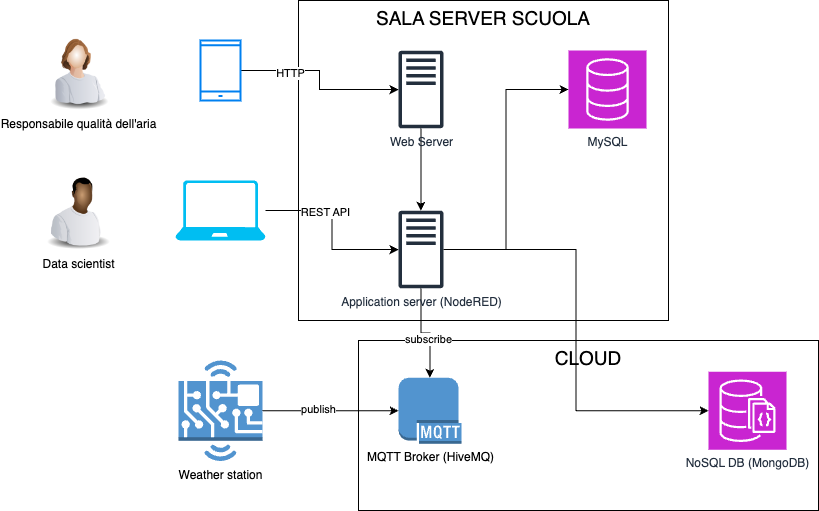

The diagram above was exported from draw.io. Its source (the exported page's mxGraphModel, read from the mxfile embedded in the PNG):
<mxGraphModel dx="954" dy="565" grid="1" gridSize="10" guides="1" tooltips="1" connect="1" arrows="1" fold="1" page="1" pageScale="1" pageWidth="850" pageHeight="1100" math="0" shadow="0">
  <root>
    <mxCell id="0" />
    <mxCell id="1" parent="0" />
    <mxCell id="dNK6OqIcPMwqdm7LL6dI-23" value="CLOUD" style="whiteSpace=wrap;html=1;verticalAlign=top;fontSize=19;" parent="1" vertex="1">
      <mxGeometry x="360" y="360" width="460" height="170" as="geometry" />
    </mxCell>
    <mxCell id="dNK6OqIcPMwqdm7LL6dI-22" value="SALA SERVER SCUOLA" style="whiteSpace=wrap;html=1;verticalAlign=top;fontSize=19;" parent="1" vertex="1">
      <mxGeometry x="300" y="20" width="370" height="320" as="geometry" />
    </mxCell>
    <mxCell id="dNK6OqIcPMwqdm7LL6dI-2" value="Responsabile qualità dell'aria" style="image;html=1;image=img/lib/clip_art/people/Worker_Woman_128x128.png" parent="1" vertex="1">
      <mxGeometry x="40" y="50" width="80" height="80" as="geometry" />
    </mxCell>
    <mxCell id="dNK6OqIcPMwqdm7LL6dI-3" value="Data scientist" style="image;html=1;image=img/lib/clip_art/people/Worker_Black_128x128.png" parent="1" vertex="1">
      <mxGeometry x="40" y="190" width="80" height="80" as="geometry" />
    </mxCell>
    <mxCell id="dNK6OqIcPMwqdm7LL6dI-4" value="Weather station" style="outlineConnect=0;dashed=0;verticalLabelPosition=bottom;verticalAlign=top;align=center;html=1;shape=mxgraph.aws3.hardware_board;fillColor=#5294CF;gradientColor=none;" parent="1" vertex="1">
      <mxGeometry x="180" y="380" width="84" height="100.5" as="geometry" />
    </mxCell>
    <mxCell id="dNK6OqIcPMwqdm7LL6dI-5" value="MySQL" style="sketch=0;points=[[0,0,0],[0.25,0,0],[0.5,0,0],[0.75,0,0],[1,0,0],[0,1,0],[0.25,1,0],[0.5,1,0],[0.75,1,0],[1,1,0],[0,0.25,0],[0,0.5,0],[0,0.75,0],[1,0.25,0],[1,0.5,0],[1,0.75,0]];outlineConnect=0;fontColor=#232F3E;fillColor=#C925D1;strokeColor=#ffffff;dashed=0;verticalLabelPosition=bottom;verticalAlign=top;align=center;html=1;fontSize=12;fontStyle=0;aspect=fixed;shape=mxgraph.aws4.resourceIcon;resIcon=mxgraph.aws4.database;" parent="1" vertex="1">
      <mxGeometry x="570" y="70" width="78" height="78" as="geometry" />
    </mxCell>
    <mxCell id="dNK6OqIcPMwqdm7LL6dI-6" value="NoSQL DB (MongoDB)" style="sketch=0;points=[[0,0,0],[0.25,0,0],[0.5,0,0],[0.75,0,0],[1,0,0],[0,1,0],[0.25,1,0],[0.5,1,0],[0.75,1,0],[1,1,0],[0,0.25,0],[0,0.5,0],[0,0.75,0],[1,0.25,0],[1,0.5,0],[1,0.75,0]];outlineConnect=0;fontColor=#232F3E;fillColor=#C925D1;strokeColor=#ffffff;dashed=0;verticalLabelPosition=bottom;verticalAlign=top;align=center;html=1;fontSize=12;fontStyle=0;aspect=fixed;shape=mxgraph.aws4.resourceIcon;resIcon=mxgraph.aws4.documentdb_with_mongodb_compatibility;" parent="1" vertex="1">
      <mxGeometry x="710" y="391.25" width="78" height="78" as="geometry" />
    </mxCell>
    <mxCell id="dNK6OqIcPMwqdm7LL6dI-16" style="edgeStyle=orthogonalEdgeStyle;rounded=0;orthogonalLoop=1;jettySize=auto;html=1;startArrow=classic;startFill=1;endArrow=none;endFill=0;" parent="1" source="dNK6OqIcPMwqdm7LL6dI-9" target="dNK6OqIcPMwqdm7LL6dI-11" edge="1">
      <mxGeometry relative="1" as="geometry" />
    </mxCell>
    <mxCell id="x1Dku-TS7Y3tXDmA2qME-1" value="subscribe" style="edgeLabel;html=1;align=center;verticalAlign=middle;resizable=0;points=[];" vertex="1" connectable="0" parent="dNK6OqIcPMwqdm7LL6dI-16">
      <mxGeometry x="-0.2023" y="3" relative="1" as="geometry">
        <mxPoint x="1" as="offset" />
      </mxGeometry>
    </mxCell>
    <mxCell id="dNK6OqIcPMwqdm7LL6dI-9" value="MQTT Broker (HiveMQ)" style="outlineConnect=0;dashed=0;verticalLabelPosition=bottom;verticalAlign=top;align=center;html=1;shape=mxgraph.aws3.mqtt_protocol;fillColor=#5294CF;gradientColor=none;" parent="1" vertex="1">
      <mxGeometry x="400" y="397.25" width="63" height="66" as="geometry" />
    </mxCell>
    <mxCell id="dNK6OqIcPMwqdm7LL6dI-12" value="" style="edgeStyle=orthogonalEdgeStyle;rounded=0;orthogonalLoop=1;jettySize=auto;html=1;" parent="1" source="dNK6OqIcPMwqdm7LL6dI-10" target="dNK6OqIcPMwqdm7LL6dI-11" edge="1">
      <mxGeometry relative="1" as="geometry" />
    </mxCell>
    <mxCell id="dNK6OqIcPMwqdm7LL6dI-10" value="Web Server" style="sketch=0;outlineConnect=0;fontColor=#232F3E;gradientColor=none;fillColor=#232F3D;strokeColor=none;dashed=0;verticalLabelPosition=bottom;verticalAlign=top;align=center;html=1;fontSize=12;fontStyle=0;aspect=fixed;pointerEvents=1;shape=mxgraph.aws4.traditional_server;" parent="1" vertex="1">
      <mxGeometry x="400" y="70" width="45" height="78" as="geometry" />
    </mxCell>
    <mxCell id="dNK6OqIcPMwqdm7LL6dI-11" value="Application server (NodeRED)" style="sketch=0;outlineConnect=0;fontColor=#232F3E;gradientColor=none;fillColor=#232F3D;strokeColor=none;dashed=0;verticalLabelPosition=bottom;verticalAlign=top;align=center;html=1;fontSize=12;fontStyle=0;aspect=fixed;pointerEvents=1;shape=mxgraph.aws4.traditional_server;" parent="1" vertex="1">
      <mxGeometry x="400" y="230" width="45" height="78" as="geometry" />
    </mxCell>
    <mxCell id="dNK6OqIcPMwqdm7LL6dI-19" style="edgeStyle=orthogonalEdgeStyle;rounded=0;orthogonalLoop=1;jettySize=auto;html=1;" parent="1" source="dNK6OqIcPMwqdm7LL6dI-13" target="dNK6OqIcPMwqdm7LL6dI-10" edge="1">
      <mxGeometry relative="1" as="geometry" />
    </mxCell>
    <mxCell id="x1Dku-TS7Y3tXDmA2qME-4" value="HTTP" style="edgeLabel;html=1;align=center;verticalAlign=middle;resizable=0;points=[];" vertex="1" connectable="0" parent="dNK6OqIcPMwqdm7LL6dI-19">
      <mxGeometry x="-0.4466" y="-2" relative="1" as="geometry">
        <mxPoint as="offset" />
      </mxGeometry>
    </mxCell>
    <mxCell id="dNK6OqIcPMwqdm7LL6dI-13" value="" style="html=1;verticalLabelPosition=bottom;align=center;labelBackgroundColor=#ffffff;verticalAlign=top;strokeWidth=2;strokeColor=#0080F0;shadow=0;dashed=0;shape=mxgraph.ios7.icons.smartphone;" parent="1" vertex="1">
      <mxGeometry x="202" y="60" width="40" height="60" as="geometry" />
    </mxCell>
    <mxCell id="dNK6OqIcPMwqdm7LL6dI-20" style="edgeStyle=orthogonalEdgeStyle;rounded=0;orthogonalLoop=1;jettySize=auto;html=1;" parent="1" source="dNK6OqIcPMwqdm7LL6dI-14" target="dNK6OqIcPMwqdm7LL6dI-11" edge="1">
      <mxGeometry relative="1" as="geometry" />
    </mxCell>
    <mxCell id="x1Dku-TS7Y3tXDmA2qME-3" value="REST API" style="edgeLabel;html=1;align=center;verticalAlign=middle;resizable=0;points=[];" vertex="1" connectable="0" parent="dNK6OqIcPMwqdm7LL6dI-20">
      <mxGeometry x="-0.3144" y="-1" relative="1" as="geometry">
        <mxPoint as="offset" />
      </mxGeometry>
    </mxCell>
    <mxCell id="dNK6OqIcPMwqdm7LL6dI-14" value="" style="verticalLabelPosition=bottom;html=1;verticalAlign=top;align=center;strokeColor=none;fillColor=#00BEF2;shape=mxgraph.azure.laptop;pointerEvents=1;" parent="1" vertex="1">
      <mxGeometry x="177" y="200" width="90" height="60" as="geometry" />
    </mxCell>
    <mxCell id="dNK6OqIcPMwqdm7LL6dI-15" style="edgeStyle=orthogonalEdgeStyle;rounded=0;orthogonalLoop=1;jettySize=auto;html=1;entryX=0;entryY=0.5;entryDx=0;entryDy=0;entryPerimeter=0;" parent="1" source="dNK6OqIcPMwqdm7LL6dI-4" target="dNK6OqIcPMwqdm7LL6dI-9" edge="1">
      <mxGeometry relative="1" as="geometry" />
    </mxCell>
    <mxCell id="x1Dku-TS7Y3tXDmA2qME-2" value="publish" style="edgeLabel;html=1;align=center;verticalAlign=middle;resizable=0;points=[];" vertex="1" connectable="0" parent="dNK6OqIcPMwqdm7LL6dI-15">
      <mxGeometry x="-0.1912" y="2" relative="1" as="geometry">
        <mxPoint as="offset" />
      </mxGeometry>
    </mxCell>
    <mxCell id="dNK6OqIcPMwqdm7LL6dI-17" style="edgeStyle=orthogonalEdgeStyle;rounded=0;orthogonalLoop=1;jettySize=auto;html=1;entryX=0;entryY=0.5;entryDx=0;entryDy=0;entryPerimeter=0;" parent="1" source="dNK6OqIcPMwqdm7LL6dI-11" target="dNK6OqIcPMwqdm7LL6dI-5" edge="1">
      <mxGeometry relative="1" as="geometry" />
    </mxCell>
    <mxCell id="dNK6OqIcPMwqdm7LL6dI-18" style="edgeStyle=orthogonalEdgeStyle;rounded=0;orthogonalLoop=1;jettySize=auto;html=1;entryX=0;entryY=0.5;entryDx=0;entryDy=0;entryPerimeter=0;" parent="1" source="dNK6OqIcPMwqdm7LL6dI-11" target="dNK6OqIcPMwqdm7LL6dI-6" edge="1">
      <mxGeometry relative="1" as="geometry" />
    </mxCell>
  </root>
</mxGraphModel>